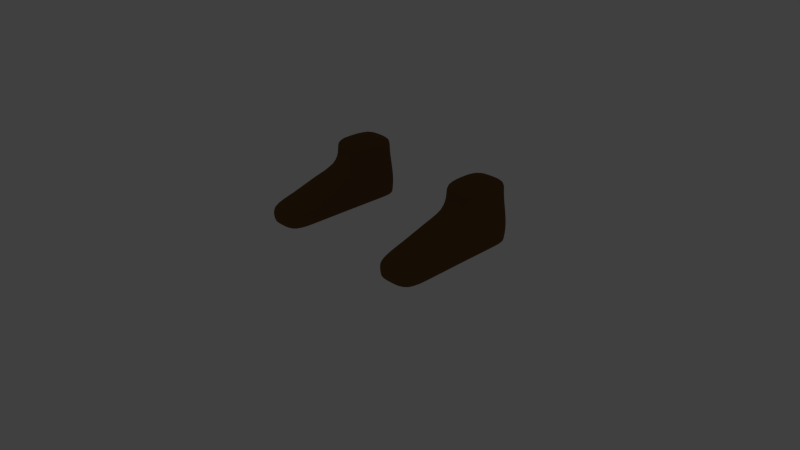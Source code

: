 # Source: male_low_poly_clothes.blend  (saved by Blender 2.72.0; exported with 4.5.12 LTS)
import bpy
from mathutils import Matrix  # noqa: F401  (used for matrix-valued properties, if any)

bpy.ops.wm.read_factory_settings(use_empty=True)
scene = bpy.context.scene
scene.name = 'Scene'

# ---- collections
col_collection_1 = bpy.data.collections.new('Collection 1'); scene.collection.children.link(col_collection_1)
col_collection_11 = bpy.data.collections.new('Collection 11'); scene.collection.children.link(col_collection_11)
col_collection_11.hide_render = True
col_collection_11.hide_viewport = True

# ---- materials (node trees are filled in below, after node groups)
mat_material_002 = bpy.data.materials.new('Material.002')
mat_material_002.alpha_threshold = 0.0
mat_material_002.use_transparent_shadow = False
mat_material_002.diffuse_color = (0.05513, 0.297, 1.0, 1.0)
mat_material_002.roughness = 0.5
mat_material_001 = bpy.data.materials.new('Material.001')
mat_material_001.alpha_threshold = 0.0
mat_material_001.use_transparent_shadow = False
mat_material_001.diffuse_color = (0.02803, 0.02699, 0.0291, 1.0)
mat_material_001.roughness = 0.5
mat_material_003 = bpy.data.materials.new('Material.003')
mat_material_003.alpha_threshold = 0.0
mat_material_003.use_transparent_shadow = False
mat_material_003.diffuse_color = (0.686, 0.6397, 0.3435, 1.0)
mat_material_003.roughness = 0.5
mat_material = bpy.data.materials.new('Material')
mat_material.alpha_threshold = 0.0
mat_material.use_transparent_shadow = False
mat_material.diffuse_color = (0.1626, 0.08756, 0.03232, 1.0)
mat_material.roughness = 0.5

# ---- material node trees

# ---- world
world_world = bpy.data.worlds.new('World'); scene.world = world_world
world_world.color = (0.05088, 0.05088, 0.05088)
world_world.use_sun_shadow = False
world_world.sun_shadow_jitter_overblur = 0.0
world_world.cycles.sampling_method = 'MANUAL'
world_world.cycles.sample_map_resolution = 256

# ---- cameras
cam_camera = bpy.data.cameras.new('Camera')
cam_camera.clip_end = 100.0
cam_camera.lens = 35.0
cam_camera.sensor_width = 32.0
cam_camera.sensor_height = 18.0
cam_camera.ortho_scale = 7.314
cam_camera.dof.focus_distance = 0.0
cam_camera.dof.aperture_fstop = 128.0

# ---- lights
light_lamp = bpy.data.lights.new('Lamp', 'POINT')
light_lamp.transmission_factor = 0.0
light_lamp.cutoff_distance = 30.0
light_lamp.energy = 100.0
light_lamp.shadow_buffer_clip_start = 1.001
light_lamp.shadow_soft_size = 0.1
light_lamp.shadow_maximum_resolution = 0.006
light_lamp.use_absolute_resolution = True
light_lamp.cycles.use_multiple_importance_sampling = False

# ---- meshes
me_cube_003 = bpy.data.meshes.new('Cube.003')
me_cube_003.from_pydata([(0.0, -0.8615, 1.654), (1.153, 0.6754, -1.807), (1.185, -0.2504, -1.869), (0.0, 1.204, -2.034), (0.0, -0.7134, -1.989), (0.7961, -0.5188, -1.898), (0.6793, 1.004, -1.924), (0.1322, 1.17, -2.159), (0.4219, -0.6172, -2.081), (0.3782, -0.5832, -0.8525), (0.0, -0.6365, -0.8525), (0.3027, 0.8682, -0.8399), (0.7087, 0.7532, -0.8503), (1.023, 0.4922, -0.8355), (0.6774, -0.5015, -0.8525), (0.0, 0.8739, -0.8472), (0.9989, -0.2741, -0.8525), (1.377, 0.1889, -1.812), (1.124, 0.111, -0.8525), (0.7834, 1.021, -2.943), (1.204, 0.7238, -2.884), (1.399, 0.2293, -2.893), (1.233, -0.2275, -2.956), (0.9173, -0.4235, -3.014), (0.3735, -0.202, -3.079), (0.1435, 0.2798, -3.096), (0.3407, 0.8089, -3.073), (0.8929, 1.139, -4.24), (1.269, 0.8623, -4.221), (1.451, 0.3787, -4.223), (1.29, -0.02561, -4.271), (1.011, -0.1784, -4.313), (0.5285, 0.008984, -4.318), (0.3939, 0.4044, -4.303), (0.5487, 0.8751, -4.273), (0.9615, 1.138, -4.823), (1.309, 0.9517, -4.805), (1.401, 0.549, -4.818), (1.246, 0.1264, -4.881), (1.016, -0.05714, -4.941), (0.5815, 0.1837, -4.903), (0.4564, 0.541, -4.889), (0.6061, 0.9371, -4.862), (0.9671, 1.226, -6.029), (1.317, 1.118, -6.044), (1.433, 0.7605, -6.055), (1.227, 0.3463, -6.078), (1.0, 0.2005, -6.107), (0.6361, 0.3886, -6.112), (0.5475, 0.747, -6.095), (0.6659, 1.086, -6.065), (1.02, 1.165, -7.801), (1.249, 1.096, -7.81), (1.341, 0.828, -7.79), (1.238, 0.5588, -7.773), (1.05, 0.4489, -7.766), (0.7468, 0.5746, -7.786), (0.6906, 0.8285, -7.801), (0.7823, 1.096, -7.818), (0.7051, 1.065, -6.65), (0.9956, 1.185, -6.63), (0.5725, 0.7656, -6.668), (0.6753, 0.4474, -6.666), (1.022, 0.2878, -6.654), (1.238, 0.4343, -6.644), (1.395, 0.8132, -6.636), (1.282, 1.119, -6.633), (0.0185, 0.4065, -2.432), (0.0, 0.4395, -2.392), (0.2356, -0.3274, -2.383), (0.0, -0.3731, -2.381), (0.7868, 0.2495, -6.113), (0.7668, 0.02114, -4.923), (0.7307, -0.1309, -4.32), (0.6092, -0.3753, -3.057), (0.8243, 0.3263, -6.66), (0.8776, 0.4744, -7.775), (0.5004, 0.7843, -3.628), (0.8728, 1.057, -3.567), (0.3176, 0.2962, -3.676), (0.4734, -0.1448, -3.704), (0.9774, -0.3504, -3.669), (1.277, -0.1825, -3.617), (1.436, 0.2647, -3.557), (1.256, 0.7596, -3.539), (0.6872, -0.2994, -3.697), (0.6341, 1.001, -5.468), (0.9817, 1.158, -5.426), (0.4936, 0.6415, -5.501), (0.6006, 0.2797, -5.519), (1.007, 0.1004, -5.511), (1.234, 0.2438, -5.479), (1.413, 0.6371, -5.446), (1.329, 1.021, -5.429), (0.7702, 0.1444, -5.518), (1.036, 1.156, -7.427), (0.7727, 1.069, -7.43), (0.6533, 0.7998, -7.424), (0.7313, 0.5295, -7.414), (1.04, 0.4009, -7.399), (1.243, 0.5135, -7.397), (1.375, 0.8016, -7.402), (1.287, 1.078, -7.416), (0.862, 0.4334, -7.408), (1.298, 0.3337, -1.803), (1.224, 0.5004, -1.801), (1.091, 0.239, -0.8498), (1.057, 0.365, -0.8408), (1.334, 0.3911, -2.889), (1.269, 0.5566, -2.886), (1.329, 0.6992, -4.222), (1.39, 0.5358, -4.222), (1.347, 0.8209, -4.809), (1.376, 0.6856, -4.813), (1.375, 1.009, -6.051), (1.413, 0.8892, -6.055), (1.282, 1.009, -7.803), (1.312, 0.9189, -7.796), (1.369, 0.9235, -6.637), (1.33, 1.026, -6.636), (1.377, 0.4252, -3.549), (1.317, 0.5909, -3.544), (1.396, 0.7709, -5.44), (1.368, 0.8998, -5.435), (1.351, 0.8953, -7.407), (1.321, 0.9878, -7.412), (1.3, -0.02707, -1.841), (1.061, -0.0816, -0.8525), (1.317, -0.001359, -2.924), (1.371, 0.1737, -4.246), (1.319, 0.3325, -4.849), (1.328, 0.551, -6.066), (1.291, 0.6934, -7.781), (1.323, 0.6254, -6.641), (1.357, 0.0411, -3.587), (1.322, 0.4351, -5.462), (1.313, 0.6574, -7.399), (1.346, 0.08248, -1.827), (1.093, 0.0147, -0.8525), (1.358, 0.1136, -2.908), (1.362, 0.7214, -6.639), (1.396, 0.1529, -3.572), (1.369, 0.5362, -5.454), (1.345, 0.73, -7.401), (1.411, 0.2756, -4.235), (1.36, 0.4411, -4.834), (1.383, 0.658, -6.061), (1.317, 0.7609, -7.786), (1.046, 0.996, -7.948), (1.154, 0.9468, -7.942), (1.197, 0.8195, -7.933), (1.154, 0.6941, -7.926), (1.067, 0.6426, -7.922), (0.9224, 0.7009, -7.932), (0.8891, 0.824, -7.94), (0.9363, 0.9499, -7.947), (0.9847, 0.654, -7.927), (1.169, 0.9046, -7.939), (1.183, 0.8622, -7.936), (1.175, 0.7569, -7.93), (1.186, 0.7882, -7.932), (1.029, 1.17, -7.584), (0.8711, 0.4539, -7.554), (0.7809, 1.078, -7.585), (0.6737, 0.8106, -7.575), (0.7415, 0.5497, -7.563), (1.046, 0.4258, -7.545), (1.242, 0.5347, -7.547), (1.361, 0.8104, -7.557), (1.27, 1.081, -7.573), (1.305, 0.9928, -7.568), (1.335, 0.9021, -7.563), (1.305, 0.672, -7.552), (1.334, 0.7414, -7.554), (0.0, -0.7228, -1.414), (0.6997, 0.9421, -1.397), (1.124, 0.6395, -1.325), (0.3756, -0.6512, -1.461), (0.2074, 1.123, -1.479), (0.737, -0.5636, -1.375), (0.0, 1.168, -1.47), (1.126, -0.296, -1.361), (1.289, 0.1509, -1.333), (1.181, 0.4723, -1.324), (1.235, 0.3041, -1.328), (1.212, -0.07171, -1.347), (1.252, 0.03984, -1.34), (0.3388, -0.6989, -0.9601), (0.2352, 1.035, -0.9482), (0.6958, -0.6034, -0.945), (0.0, 1.049, -0.9544), (1.08, -0.3333, -0.9426), (0.0, -0.7638, -0.9518), (0.72, 0.8921, -0.9467), (1.103, 0.5829, -0.9196), (1.231, 0.123, -0.9376), (1.146, 0.4287, -0.9247), (1.189, 0.2756, -0.934), (1.156, -0.105, -0.9402), (1.194, 0.009069, -0.9389), (0.07449, 0.33, -2.773), (1.178, 0.7013, -2.39), (0.7275, 1.02, -2.476), (0.2323, 0.9708, -2.656), (1.386, 0.2096, -2.396), (1.21, -0.2414, -2.458), (0.8632, -0.4688, -2.505), (0.3086, -0.2575, -2.738), (0.5272, -0.4786, -2.604), (1.315, 0.3649, -2.391), (1.246, 0.5308, -2.389), (1.306, -0.01603, -2.427), (1.349, 0.09715, -2.412)], [], [(175, 176, 1, 6), (178, 175, 6, 7), (177, 174, 4, 8), (179, 177, 8, 5), (180, 178, 7, 3), (181, 179, 5, 2), (185, 181, 2, 126), (184, 182, 17, 104), (69, 8, 4, 70), (21, 83, 120, 108), (22, 82, 134, 128), (23, 81, 82, 22), (24, 80, 85, 74), (25, 79, 80, 24), (26, 77, 79, 25), (202, 203, 7, 6), (74, 85, 81, 23), (19, 78, 77, 26), (77, 78, 27, 34), (34, 27, 35, 42), (79, 77, 34, 33), (80, 79, 33, 32), (85, 80, 32, 73), (82, 81, 31, 30), (134, 82, 30, 129), (120, 83, 29, 111), (78, 84, 28, 27), (86, 87, 43, 50), (33, 34, 42, 41), (32, 33, 41, 40), (73, 32, 40, 72), (30, 31, 39, 38), (129, 30, 38, 130), (111, 29, 37, 113), (27, 28, 36, 35), (163, 161, 51, 58), (88, 86, 50, 49), (89, 88, 49, 48), (94, 89, 48, 71), (91, 90, 47, 46), (135, 91, 46, 131), (122, 92, 45, 115), (87, 93, 44, 43), (164, 163, 58, 57), (165, 164, 57, 56), (162, 165, 56, 76), (167, 166, 55, 54), (172, 167, 54, 132), (171, 168, 53, 117), (161, 169, 52, 51), (50, 43, 60, 59), (49, 50, 59, 61), (48, 49, 61, 62), (71, 48, 62, 75), (46, 47, 63, 64), (131, 46, 64, 133), (115, 45, 65, 118), (43, 44, 66, 60), (7, 67, 68, 3), (67, 69, 70, 68), (200, 207, 69, 67), (203, 200, 67, 7), (210, 201, 1, 105), (212, 204, 17, 137), (206, 205, 2, 5), (31, 73, 72, 39), (201, 202, 6, 1), (81, 85, 73, 31), (109, 121, 84, 20), (90, 94, 71, 47), (166, 162, 76, 55), (47, 71, 75, 63), (208, 206, 5, 8), (207, 208, 8, 69), (42, 35, 87, 86), (41, 42, 86, 88), (40, 41, 88, 89), (72, 40, 89, 94), (38, 39, 90, 91), (130, 38, 91, 135), (113, 37, 92, 122), (35, 36, 93, 87), (39, 72, 94, 90), (59, 60, 95, 96), (61, 59, 96, 97), (62, 61, 97, 98), (75, 62, 98, 103), (64, 63, 99, 100), (133, 64, 100, 136), (118, 65, 101, 124), (60, 66, 102, 95), (63, 75, 103, 99), (176, 183, 105, 1), (183, 184, 104, 105), (108, 120, 121, 109), (128, 134, 141, 139), (84, 121, 110, 28), (121, 120, 111, 110), (28, 110, 112, 36), (110, 111, 113, 112), (93, 123, 114, 44), (123, 122, 115, 114), (169, 170, 116, 52), (170, 171, 117, 116), (44, 114, 119, 66), (114, 115, 118, 119), (204, 209, 104, 17), (209, 210, 105, 104), (36, 112, 123, 93), (112, 113, 122, 123), (66, 119, 125, 102), (119, 118, 124, 125), (186, 185, 126, 137), (139, 141, 83, 21), (141, 134, 129, 144), (144, 129, 130, 145), (142, 135, 131, 146), (173, 172, 132, 147), (146, 131, 133, 140), (205, 211, 126, 2), (145, 130, 135, 142), (140, 133, 136, 143), (211, 212, 137, 126), (182, 186, 137, 17), (83, 141, 144, 29), (29, 144, 145, 37), (92, 142, 146, 45), (168, 173, 147, 53), (45, 146, 140, 65), (37, 145, 142, 92), (65, 140, 143, 101), (20, 84, 78, 19), (53, 147, 160, 150), (147, 132, 159, 160), (116, 117, 158, 157), (52, 116, 157, 149), (55, 76, 156, 152), (58, 51, 148, 155), (57, 58, 155, 154), (56, 57, 154, 153), (76, 56, 153, 156), (54, 55, 152, 151), (132, 54, 151, 159), (117, 53, 150, 158), (51, 52, 149, 148), (148, 149, 157, 158, 150, 160, 159, 151, 152, 156, 153, 154, 155), (96, 95, 161, 163), (97, 96, 163, 164), (98, 97, 164, 165), (103, 98, 165, 162), (100, 99, 166, 167), (136, 100, 167, 172), (124, 101, 168, 171), (95, 102, 169, 161), (99, 103, 162, 166), (102, 125, 170, 169), (125, 124, 171, 170), (143, 136, 172, 173), (101, 143, 173, 168), (193, 194, 176, 175), (188, 193, 175, 178), (187, 192, 174, 177), (189, 187, 177, 179), (190, 188, 178, 180), (191, 189, 179, 181), (198, 191, 181, 185), (197, 195, 182, 184), (194, 196, 183, 176), (196, 197, 184, 183), (199, 198, 185, 186), (195, 199, 186, 182), (12, 13, 194, 193), (11, 12, 193, 188), (9, 10, 192, 187), (14, 9, 187, 189), (15, 11, 188, 190), (16, 14, 189, 191), (127, 16, 191, 198), (106, 18, 195, 197), (13, 107, 196, 194), (107, 106, 197, 196), (138, 127, 198, 199), (18, 138, 199, 195), (19, 26, 203, 202), (25, 24, 207, 200), (26, 25, 200, 203), (109, 20, 201, 210), (139, 21, 204, 212), (23, 22, 205, 206), (20, 19, 202, 201), (74, 23, 206, 208), (24, 74, 208, 207), (21, 108, 209, 204), (108, 109, 210, 209), (22, 128, 211, 205), (128, 139, 212, 211)])
me_cube_003.materials.append(mat_material_002)
me_cube_003.use_remesh_preserve_volume = False
me_cube_003.use_remesh_preserve_attributes = False
me_cube_003.use_mirror_vertex_groups = False
me_cube_003.update()
me_cube_002 = bpy.data.meshes.new('Cube.002')
me_cube_002.from_pydata([(1.057, 0.4798, 0.2788), (1.109, -0.3063, 0.287), (0.0, 0.9626, 0.2056), (0.0, -0.8801, 0.301), (1.366, 0.753, 1.648), (1.413, -0.282, 1.6), (0.0, 1.31, 1.485), (0.0, -0.9077, 1.689), (1.728, 0.756, 2.761), (1.152, 0.7756, 2.967), (1.206, 0.04193, 2.993), (0.0, 0.9954, 3.284), (0.0, -0.03057, 3.138), (0.6166, 0.8458, 0.2369), (0.6288, -0.7025, 0.2882), (0.7473, 1.102, 1.54), (0.7512, -0.6558, 1.64), (0.5037, 0.7865, 3.257), (0.5733, 0.09567, 3.234), (2.128, 0.6228, 1.414), (2.478, -0.07016, 2.325), (2.412, 0.6686, 2.282), (2.135, -0.09795, 1.4), (0.0, -0.8392, 2.016), (1.46, 0.9247, 1.985), (0.0, 1.41, 1.829), (0.8504, -0.6273, 1.979), (0.8592, 1.197, 1.878), (1.467, 0.8933, 2.294), (2.219, 0.7925, 1.724), (2.281, -0.2236, 1.825), (0.2951, -0.8079, 0.2928), (0.3563, -0.7818, 1.665), (0.2795, -0.02945, 3.158), (0.2881, 0.982, 0.2203), (0.3558, 1.202, 1.514), (0.223, 0.9464, 3.268), (0.4108, 1.303, 1.854), (0.4051, -0.7343, 1.998), (1.243, 0.1267, 0.2158), (1.547, 0.276, 1.463), (1.237, 0.3938, 3.042), (0.7198, 0.4495, 3.306), (2.572, 0.2645, 2.461), (2.085, 0.2582, 1.263), (0.0, -0.8778, 0.9769), (1.298, -0.2518, 0.9687), (1.252, 0.6094, 0.9621), (0.0, 1.107, 0.8375), (0.6866, -0.6754, 0.9486), (0.6678, 0.975, 0.8687), (0.319, 1.049, 0.8589), (0.324, -0.7845, 0.962), (1.367, 0.2104, 0.8922), (1.005, 0.5191, -0.4716), (1.065, -0.2827, -0.4609), (0.0, 0.9294, -0.4999), (0.0, -0.9003, -0.5193), (0.6237, 0.8425, -0.4954), (0.6161, -0.646, -0.4813), (0.2865, -0.7847, -0.4869), (0.2835, 0.9563, -0.5031), (1.174, 0.1537, -0.4746), (0.0, 1.427, 2.197), (0.8443, 1.235, 2.257), (2.334, 0.7438, 2.036), (0.3989, 1.337, 2.2), (0.0, -0.2638, 2.802), (1.52, -0.06342, 2.855), (1.431, 0.7767, 2.838), (0.0, 1.328, 2.855), (0.6927, -0.1194, 2.841), (0.6658, 1.04, 2.83), (0.3234, 1.198, 2.838), (0.3035, -0.2283, 2.818), (1.514, 0.3063, 2.909), (0.27, -0.7577, -1.031), (0.2531, 1.095, -1.074), (0.6425, -0.6336, -1.028), (0.0, 1.11, -1.092), (1.128, -0.2982, -0.9996), (0.0, -0.8567, -1.032), (0.6825, 0.9582, -1.016), (1.11, 0.6184, -0.994), (1.289, 0.1791, -1.004), (1.753, 0.6677, 1.64), (2.128, -0.09211, 2.636), (2.02, 0.7312, 2.62), (1.775, -0.1466, 1.558), (1.826, 0.7938, 1.878), (1.873, -0.2591, 2.071), (2.121, 0.2654, 2.736), (1.832, 0.8238, 2.263), (1.717, 0.2732, 1.438), (1.483, -0.4188, 2.034), (0.8682, 0.6392, 0.2613), (1.178, 0.8678, 1.607), (1.293, 0.997, 1.95), (0.8549, 0.8211, -1.007), (1.002, 0.7779, 0.9386), (0.7897, 0.6965, -0.4858), (1.274, 1.022, 2.318), (0.7678, -0.4102, 2.413), (2.374, -0.1594, 2.083), (0.0, -0.5866, 2.413), (0.3507, -0.5162, 2.411), (1.443, -0.3278, 2.449), (1.988, -0.1942, 2.356), (1.118, -0.08721, -0.4664), (1.559, 0.007513, 1.45), (1.132, -0.1123, 0.2684), (1.386, -0.05283, 0.9253), (1.201, -0.08436, -1.001), (2.11, 0.06369, 1.336), (1.753, 0.04606, 1.496)], [], [(87, 91, 43, 21), (87, 8, 69, 75, 91), (92, 87, 21, 65), (81, 76, 60, 57), (95, 0, 54, 100), (14, 49, 52, 31), (49, 46, 5, 16), (44, 93, 85, 19), (53, 39, 0, 47), (51, 48, 6, 35), (71, 68, 10, 18), (110, 108, 62, 39), (68, 75, 41, 10), (73, 70, 11, 36), (2, 48, 51, 34), (52, 49, 16, 32), (47, 99, 96, 4), (74, 71, 18, 33), (69, 9, 41, 75), (69, 72, 17, 9), (112, 108, 55, 80), (94, 5, 88, 90), (91, 75, 68, 86), (83, 54, 62, 84), (4, 24, 89, 85), (24, 97, 101, 28), (4, 96, 97, 24), (7, 32, 38, 23), (15, 35, 37, 27), (82, 77, 61, 58), (1, 46, 49, 14), (50, 51, 35, 15), (16, 5, 94, 26), (72, 73, 36, 17), (34, 51, 50, 13), (45, 52, 32, 7), (107, 90, 30, 103), (67, 74, 33, 12), (85, 89, 29, 19), (90, 88, 22, 30), (53, 47, 4, 40), (83, 98, 100, 54), (37, 25, 63, 66), (41, 9, 17, 42), (34, 13, 58, 61), (1, 14, 59, 55), (14, 31, 60, 59), (2, 34, 61, 56), (89, 92, 65, 29), (10, 41, 42, 18), (91, 86, 20, 43), (27, 37, 66, 64), (0, 39, 62, 54), (31, 52, 45, 3), (111, 110, 39, 53), (105, 102, 71, 74), (31, 3, 57, 60), (95, 99, 47, 0), (63, 70, 73, 66), (66, 73, 72, 64), (106, 94, 90, 107), (4, 85, 93, 40), (60, 76, 78, 59), (59, 78, 80, 55), (61, 77, 79, 56), (113, 114, 93, 44), (28, 8, 87, 92), (111, 53, 40, 109), (24, 28, 92, 89), (104, 105, 74, 67), (101, 69, 8, 28), (35, 6, 25, 37), (102, 26, 94, 106), (114, 109, 40, 93), (98, 82, 58, 100), (97, 27, 64, 101), (64, 72, 69, 101), (99, 50, 15, 96), (96, 15, 27, 97), (13, 95, 100, 58), (13, 50, 99, 95), (32, 16, 26, 38), (86, 107, 103, 20), (38, 26, 102, 105), (68, 106, 107, 86), (23, 38, 105, 104), (71, 102, 106, 68), (1, 55, 108, 110), (84, 62, 108, 112), (46, 1, 110, 111), (22, 88, 114, 113), (46, 111, 109, 5), (88, 5, 109, 114)])
me_cube_002.materials.append(mat_material_001)
me_cube_002.use_remesh_preserve_volume = False
me_cube_002.use_remesh_preserve_attributes = False
me_cube_002.use_mirror_vertex_groups = False
me_cube_002.update()
me_cube_001 = bpy.data.meshes.new('Cube.001')
me_cube_001.from_pydata([(4.562, 0.09678, 0.9078), (4.602, 0.4857, 0.922), (5.209, 0.5325, 0.6814), (5.22, 0.01711, 0.7146), (4.694, 0.08677, 1.149), (4.67, 0.4908, 1.071), (5.292, 0.5457, 0.8377), (5.303, 0.02937, 0.8702), (4.696, 0.1583, 1.142), (4.573, 0.1753, 0.9104), (5.305, 0.1255, 0.8687), (5.22, 0.1121, 0.707), (4.698, 0.2233, 1.138), (5.22, 0.1622, 0.7004), (4.587, 0.23, 0.9092), (5.305, 0.1741, 0.8615), (4.697, 0.2754, 1.135), (5.219, 0.2599, 0.6933), (4.581, 0.2752, 0.9166), (5.304, 0.2733, 0.8543), (4.696, 0.3382, 1.125), (5.218, 0.3018, 0.6922), (4.591, 0.3241, 0.9201), (5.303, 0.3158, 0.8536), (4.695, 0.3932, 1.118), (5.216, 0.3941, 0.6856), (4.593, 0.3843, 0.9155), (5.301, 0.408, 0.8469), (4.692, 0.4508, 1.111), (5.212, 0.441, 0.6861), (4.574, 0.4494, 0.8905), (5.297, 0.4546, 0.8482), (4.941, 0.5644, 0.9631), (4.859, 0.5542, 0.8012), (5.219, -0.1671, 0.646), (4.852, 0.01883, 0.8243), (4.861, 0.1353, 0.8312), (4.953, 0.1411, 1.015), (4.864, 0.2045, 0.8263), (4.957, 0.2138, 1.011), (4.863, 0.2665, 0.8205), (4.957, 0.2782, 1.006), (4.862, 0.3221, 0.815), (4.956, 0.3338, 1.0), (4.861, 0.383, 0.8091), (4.954, 0.3946, 0.9942), (4.858, 0.4608, 0.8004), (4.951, 0.4718, 0.9855), (5.401, 0.5739, 0.3253), (5.51, 0.02305, 0.2334), (5.491, 0.5838, 0.3345), (5.595, 0.0307, 0.2396), (5.597, 0.09863, 0.2385), (5.511, 0.09098, 0.2322), (5.506, 0.1642, 0.197), (5.589, 0.1691, 0.2022), (5.51, 0.2308, 0.1957), (5.593, 0.2357, 0.2009), (5.506, 0.3381, 0.2381), (5.588, 0.354, 0.2443), (5.502, 0.401, 0.2378), (5.584, 0.4169, 0.244), (5.401, 0.5036, 0.3264), (5.49, 0.5134, 0.3356), (4.583, 0.04012, 0.935), (4.638, -0.001419, 1.063), (5.127, -0.2407, 0.6527), (5.077, -0.2011, 0.5719), (4.66, -0.06434, 0.8199), (4.723, -0.12, 0.972), (4.931, 0.004773, 0.9873), (5.143, -0.1297, 0.5617), (5.537, 0.1111, 0.4815), (5.42, 0.1155, 0.7116), (5.421, 0.02673, 0.7167), (5.536, 0.02504, 0.4846), (5.332, 0.01442, 0.5998), (5.441, 0.01448, 0.4244), (5.442, 0.1005, 0.4214), (5.332, 0.1032, 0.5947), (5.445, 0.1579, 0.3814), (5.337, 0.1608, 0.5646), (5.338, 0.2505, 0.5595), (5.448, 0.2443, 0.3783), (5.54, 0.1662, 0.4361), (5.427, 0.1719, 0.676), (5.543, 0.2526, 0.4329), (5.427, 0.2617, 0.6709), (5.438, 0.4009, 0.4088), (5.33, 0.3946, 0.5719), (5.419, 0.4101, 0.6857), (5.532, 0.4183, 0.466), (5.442, 0.3193, 0.411), (5.333, 0.3099, 0.5763), (5.536, 0.3367, 0.4682), (5.422, 0.3254, 0.6901), (5.358, 0.559, 0.496), (5.292, 0.5444, 0.6066), (5.38, 0.5574, 0.7282), (5.452, 0.5711, 0.5688), (5.452, 0.4853, 0.5722), (5.381, 0.4695, 0.7333), (5.293, 0.4566, 0.6117), (5.359, 0.4731, 0.4994), (5.136, 0.5621, 0.8991), (5.05, 0.02044, 0.7773), (5.049, 0.1207, 0.7601), (5.05, 0.1856, 0.7555), (5.049, 0.2645, 0.7491), (5.048, 0.3168, 0.7445), (5.046, 0.3924, 0.7382), (5.045, 0.4498, 0.7332), (5.05, 0.5306, 0.7381), (5.143, 0.1303, 0.9477), (5.145, 0.1917, 0.9438), (5.144, 0.2764, 0.9372), (5.143, 0.3305, 0.9326), (5.141, 0.4062, 0.9263), (5.141, 0.468, 0.9204), (5.131, 0.0271, 0.9404), (4.928, -0.1925, 0.7942), (5.08, -0.09608, 0.7941), (5.008, -0.07294, 0.6729), (4.862, -0.1429, 0.6767), (1.269, 0.6399, 2.86), (4.621, 0.4845, 0.9801), (5.262, 0.5533, 0.763), (5.272, 0.008011, 0.8035), (1.763, 0.4304, 2.776), (5.27, 0.1264, 0.7947), (1.75, 0.5444, 2.752), (5.269, 0.1572, 0.7924), (3.557, 0.4583, 1.68), (5.267, 0.2769, 0.7835), (3.574, 0.3748, 1.742), (5.267, 0.2965, 0.7821), (2.485, 0.5202, 2.313), (5.265, 0.4096, 0.7736), (2.516, 0.4118, 2.367), (5.264, 0.4362, 0.7717), (4.917, 0.5691, 0.8693), (5.454, 0.5992, 0.2858), (5.563, 0.01225, 0.1912), (5.566, 0.1087, 0.1904), (5.556, 0.1523, 0.1567), (5.562, 0.2455, 0.1555), (5.559, 0.3352, 0.2001), (5.552, 0.4234, 0.2005), (5.453, 0.4975, 0.2864), (4.616, 0.02064, 0.9986), (4.647, -0.09508, 0.9078), (5.219, -0.1498, 0.5743), (5.117, -0.2476, 0.592), (4.909, 0.007239, 0.9145), (5.374, 0.005762, 0.6676), (5.495, 0.003618, 0.4636), (5.374, 0.1242, 0.6608), (5.496, 0.122, 0.4593), (5.381, 0.1515, 0.6269), (5.5, 0.1455, 0.4151), (5.382, 0.2711, 0.6201), (5.504, 0.265, 0.4108), (5.372, 0.4162, 0.6346), (5.491, 0.425, 0.4436), (5.376, 0.3033, 0.6405), (5.498, 0.3122, 0.4465), (5.336, 0.5653, 0.6699), (5.408, 0.5789, 0.5498), (5.337, 0.4482, 0.6767), (5.409, 0.4618, 0.5546), (5.094, 0.5696, 0.8159), (5.089, 0.009266, 0.8597), (4.869, -0.1818, 0.7318), (5.068, -0.0708, 0.7293), (0.993, 0.412, 0.216), (1.088, -0.2901, 0.2258), (0.0, 0.7335, 0.1566), (0.0, -0.7234, 0.2555), (1.518, 0.6059, 1.861), (1.497, -0.1059, 1.752), (0.0, 1.27, 1.458), (0.0, -0.8615, 1.654), (1.736, 0.6777, 2.716), (1.825, -0.0365, 2.717), (0.0, 1.398, 2.229), (0.0, -0.571, 2.277), (1.239, 0.7527, 2.849), (1.275, 0.0467, 2.867), (0.0, 0.971, 3.195), (0.0, 0.02337, 3.059), (0.6257, 0.6857, 0.1883), (0.6366, -0.6403, 0.2354), (0.7603, 1.065, 1.514), (0.7611, -0.6209, 1.607), (0.9264, 1.153, 2.226), (0.9148, -0.4127, 2.272), (0.4739, 0.7974, 3.166), (0.5509, 0.1454, 3.127), (0.0, -0.8224, 1.813), (2.769, 0.5151, 1.31), (2.981, 0.5691, 1.901), (3.033, 0.0005811, 1.9), (2.764, -0.00664, 1.274), (2.176, 0.5905, 1.508), (2.476, -0.04577, 2.246), (2.435, 0.614, 2.252), (2.166, -0.1047, 1.422), (3.53, 0.5486, 1.624), (3.273, -0.03119, 1.062), (3.258, 0.5598, 1.042), (3.544, -2.779e-05, 1.65), (0.0, -0.7842, 1.968), (1.595, -0.1401, 2.209), (1.606, 0.6861, 2.216), (0.0, 1.37, 1.789), (0.8579, -0.5817, 1.932), (0.8661, 1.164, 1.837), (1.681, 0.6756, 2.55), (2.871, 0.6213, 1.539), (2.886, -0.08193, 1.56), (2.297, 0.7167, 1.794), (2.303, -0.1956, 1.79), (3.374, 0.6488, 1.308), (3.386, -0.1206, 1.349), (0.3183, -0.6818, 0.2455), (0.3805, -0.7412, 1.631), (0.4574, -0.4919, 2.275), (0.2372, 0.02456, 3.087), (0.3129, 0.7441, 0.1725), (0.3802, 1.168, 1.486), (0.4632, 1.275, 2.227), (0.2479, 0.8879, 3.173), (0.4331, 1.267, 1.813), (0.4289, -0.6829, 1.95), (1.107, 0.5931, -1.924), (1.137, -0.2595, -2.001), (0.0, 0.924, -2.07), (0.0, -0.6159, -1.971), (0.7852, -0.5149, -2.04), (0.7103, 0.8356, -1.971), (0.2558, 0.852, -2.107), (0.4192, -0.5526, -2.079), (0.3377, -0.6093, -1.481), (0.0, -0.6709, -1.443), (0.2887, 1.11, -1.551), (0.72, 0.9345, -1.455), (1.087, 0.6412, -1.413), (0.6837, -0.5149, -1.489), (0.0, 1.175, -1.585), (1.056, -0.2519, -1.452), (1.1, 0.1093, 0.1937), (1.516, 0.2403, 1.749), (1.777, 0.3114, 2.779), (1.274, 0.4044, 2.884), (0.6367, 0.5107, 3.195), (3.05, 0.3608, 1.953), (3.057, 0.2758, 1.964), (2.743, 0.238, 1.25), (2.559, 0.2891, 2.384), (2.133, 0.2338, 1.343), (3.569, 0.2967, 1.754), (3.265, 0.2371, 0.997), (3.023, 0.4698, 1.93), (1.292, 0.1724, -1.944), (1.2, 0.1934, -1.42), (0.7995, 0.8497, -2.698), (1.184, 0.6332, -2.662), (1.366, 0.2082, -2.68), (1.206, -0.2235, -2.744), (0.8995, -0.4194, -2.801), (0.3851, -0.2003, -2.865), (0.2096, 0.2352, -2.878), (0.4081, 0.6685, -2.785), (0.9194, 0.9581, -4.198), (1.261, 0.7459, -4.196), (1.421, 0.3652, -4.221), (1.272, 0.003793, -4.269), (1.015, -0.1372, -4.308), (0.5758, 0.03567, -4.31), (0.4693, 0.3864, -4.284), (0.6021, 0.7573, -4.241), (0.9503, 0.8985, -4.798), (1.212, 0.7734, -4.799), (1.317, 0.4954, -4.82), (1.219, 0.1839, -4.875), (1.025, 0.03442, -4.926), (0.6652, 0.2287, -4.891), (0.5764, 0.5069, -4.87), (0.6874, 0.7815, -4.835), (0.9428, 1.172, -6.022), (1.208, 1.051, -6.024), (1.326, 0.7504, -6.035), (1.213, 0.4587, -6.063), (1.01, 0.3484, -6.089), (0.6646, 0.4738, -6.101), (0.5791, 0.7634, -6.09), (0.6871, 1.06, -6.061), (1.024, 1.066, -7.813), (1.191, 0.9958, -7.804), (1.258, 0.8153, -7.79), (1.193, 0.6386, -7.778), (1.061, 0.5662, -7.773), (0.8368, 0.6471, -7.788), (0.7844, 0.8206, -7.801), (0.856, 0.9995, -7.811), (0.7131, 1.029, -6.628), (0.9634, 1.105, -6.602), (0.5956, 0.7795, -6.646), (0.6923, 0.5264, -6.646), (1.02, 0.4167, -6.63), (1.198, 0.5139, -6.616), (1.288, 0.7693, -6.602), (1.196, 1.022, -6.599), (0.1254, 0.3275, -2.282), (0.0, 0.361, -2.232), (0.2498, -0.257, -2.214), (0.0, -0.2772, -2.167), (0.808, 0.3758, -6.098), (0.8129, 0.09796, -4.911), (0.7559, -0.09337, -4.315), (0.6017, -0.3697, -2.843), (0.8345, 0.4416, -6.639), (0.9331, 0.5816, -7.78), (0.5343, 0.7336, -3.618), (0.8859, 0.9757, -3.554), (0.3869, 0.2937, -3.673), (0.5076, -0.124, -3.699), (0.9798, -0.3188, -3.666), (1.264, -0.1597, -3.616), (1.414, 0.2641, -3.56), (1.246, 0.7144, -3.535), (0.7048, -0.2705, -3.692), (0.6885, 0.9321, -5.463), (0.9471, 1.041, -5.422), (0.5793, 0.6439, -5.495), (0.6662, 0.3591, -5.511), (1.018, 0.2328, -5.503), (1.207, 0.3442, -5.476), (1.297, 0.6295, -5.446), (1.202, 0.921, -5.427), (0.8115, 0.2603, -5.51), (1.005, 1.061, -7.42), (0.8133, 1.004, -7.425), (0.7318, 0.8043, -7.422), (0.796, 0.6042, -7.414), (1.045, 0.5169, -7.399), (1.196, 0.5957, -7.399), (1.272, 0.7979, -7.402), (1.195, 0.9992, -7.411), (0.9021, 0.5374, -7.407), (0.0, -0.7776, 0.8606), (1.238, -0.2283, 0.8789), (1.203, 0.4827, 0.8918), (0.0, 0.9665, 0.733), (0.6886, -0.6348, 0.8328), (0.682, 0.8341, 0.7767), (0.341, 0.9131, 0.7548), (0.3443, -0.7062, 0.8467), (1.243, 0.1451, 0.8752), (0.9573, 0.4889, -0.4264), (1.027, -0.2659, -0.4182), (0.0, 0.8208, -0.4582), (0.0, -0.6985, -0.3878), (0.6269, 0.7517, -0.4523), (0.6309, -0.584, -0.4368), (0.3132, -0.6531, -0.423), (0.303, 0.8268, -0.4612), (1.087, 0.1481, -0.4343), (4.09, 0.5035, 1.383), (3.885, 0.02377, 0.9619), (3.89, 0.4772, 0.9504), (4.081, 0.06317, 1.375), (3.997, 0.5543, 1.131), (4.01, -0.02737, 1.171), (4.119, 0.2868, 1.447), (3.868, 0.2407, 0.9092), (1.272, 0.5254, 2.877), (0.604, 0.7148, 3.185), (0.6295, 0.6229, 3.177), (4.114, 0.3629, 1.434), (4.107, 0.4354, 1.417), (1.792, 0.1924, 2.779), (1.811, 0.07766, 2.75), (1.271, 0.2802, 2.892), (1.275, 0.1592, 2.885), (0.6449, 0.3765, 3.164), (0.6256, 0.2526, 3.151), (3.033, 0.08289, 1.95), (3.039, 0.1921, 1.973), (2.51, 0.05547, 2.326), (2.537, 0.1632, 2.371), (3.568, 0.08388, 1.74), (3.567, 0.1886, 1.75), (4.1, 0.1326, 1.428), (4.119, 0.2081, 1.451), (0.0, 1.386, 2.05), (0.902, 1.157, 2.068), (2.967, 0.6206, 1.721), (2.4, 0.6778, 2.083), (3.486, 0.6433, 1.529), (0.451, 1.272, 2.059), (4.058, 0.5591, 1.29), (2.829, 0.5541, 1.432), (2.231, 0.6801, 1.627), (3.336, 0.6069, 1.183), (1.565, 0.6486, 2.05), (0.0, 1.332, 1.664), (0.8262, 1.126, 1.715), (0.4131, 1.229, 1.69), (3.941, 0.5248, 1.039), (1.23, 0.3127, -1.937), (1.169, 0.4529, -1.931), (1.162, 0.3427, -1.418), (1.125, 0.492, -1.415), (1.029, 0.3111, 0.2086), (1.064, 0.2102, 0.2011), (1.511, 0.4841, 1.829), (1.504, 0.3623, 1.797), (2.761, 0.4227, 1.291), (2.752, 0.3304, 1.272), (2.146, 0.5068, 1.407), (2.127, 0.3768, 1.355), (3.26, 0.4488, 1.007), (3.266, 0.3493, 0.9992), (1.305, 0.3499, -2.674), (1.244, 0.4915, -2.668), (1.315, 0.619, -4.204), (1.368, 0.4921, -4.213), (1.247, 0.6807, -4.806), (1.282, 0.5881, -4.813), (1.247, 0.9509, -6.028), (1.287, 0.8506, -6.031), (1.214, 0.9356, -7.799), (1.236, 0.8755, -7.795), (1.257, 0.8537, -6.601), (1.227, 0.938, -6.6), (1.358, 0.4142, -3.552), (1.302, 0.5643, -3.543), (1.265, 0.7267, -5.44), (1.234, 0.8238, -5.434), (1.247, 0.865, -7.405), (1.221, 0.9321, -7.408), (1.216, 0.3702, 0.8863), (1.229, 0.2577, 0.8808), (1.044, 0.2617, -0.4317), (1.0, 0.3753, -0.4291), (3.882, 0.4003, 0.9298), (3.876, 0.3233, 0.9205), (1.094, -0.09039, 0.2097), (1.517, 0.06635, 1.746), (2.742, 0.1077, 1.237), (2.122, 0.03195, 1.368), (3.278, 0.08083, 1.041), (1.214, -0.04354, -1.972), (1.128, -0.02926, -1.436), (1.286, -0.007669, -2.712), (1.347, 0.1845, -4.245), (1.268, 0.3397, -4.847), (1.27, 0.6045, -6.049), (1.226, 0.727, -7.784), (1.243, 0.6416, -6.609), (1.339, 0.05221, -3.588), (1.252, 0.4868, -5.461), (1.234, 0.6968, -7.401), (1.241, -0.04158, 0.8771), (1.057, -0.05886, -0.4263), (3.88, 0.1113, 0.9422), (1.253, 0.06444, -1.958), (1.164, 0.08205, -1.428), (1.326, 0.1002, -2.696), (1.266, 0.7055, -6.606), (1.377, 0.1582, -3.574), (1.275, 0.5581, -5.453), (1.253, 0.7474, -7.402), (1.072, 0.04464, -0.4303), (1.516, 0.1529, 1.746), (1.097, 0.009451, 0.2017), (2.738, 0.1767, 1.214), (3.274, 0.1499, 1.018), (1.384, 0.2749, -4.233), (1.293, 0.4175, -4.834), (1.298, 0.6774, -6.042), (1.242, 0.7711, -7.787), (1.242, 0.05178, 0.8762), (3.872, 0.1741, 0.9221), (1.547, -0.1232, 1.983), (0.81, -0.6011, 1.771), (2.816, -0.05236, 1.408), (2.216, -0.1742, 1.569), (3.308, -0.1032, 1.171), (0.405, -0.7117, 1.792), (3.94, -0.01328, 1.052), (1.668, -0.1097, 2.392), (0.8762, -0.5273, 2.042), (2.936, -0.05431, 1.669), (2.364, -0.1586, 1.955), (3.443, -0.08871, 1.476), (0.0, -0.7156, 2.068), (0.4381, -0.6214, 2.055), (4.045, -0.0009735, 1.264), (4.634, 0.1073, 1.158), (4.631, 0.4323, 1.124), (4.636, 0.275, 1.145), (4.634, 0.3806, 1.13), (4.637, 0.2277, 1.148), (4.635, 0.1701, 1.152), (4.635, 0.3309, 1.137), (4.566, 0.4623, 0.9971), (4.611, 0.4647, 1.084), (4.521, 0.4285, 0.9127), (4.546, 0.462, 0.9437), (4.51, 0.2536, 0.9133), (4.529, 0.3776, 0.9233), (4.533, 0.3156, 0.935), (4.519, 0.1853, 0.923), (4.564, 0.04841, 1.016), (4.509, 0.1112, 0.9251), (4.507, 0.2233, 0.913), (4.532, 0.06504, 0.9561), (4.584, 0.03297, 1.074), (0.0, 0.002418, 3.447), (0.1432, 0.01777, 3.489), (0.0, -0.3118, 3.322), (0.1865, -0.2907, 3.396), (0.0, 0.11, 5.286), (0.0, 0.4494, 5.228), (0.0, -0.2242, 5.232), (0.2017, 0.1143, 5.247), (0.1911, 0.444, 5.192), (0.1911, -0.2133, 5.197), (0.707, 0.08956, 4.398), (0.6753, 0.4149, 4.404), (0.6816, 0.1094, 4.818), (0.6526, -0.2425, 4.395), (0.6408, 0.09505, 4.129), (0.6282, 0.3814, 4.169), (0.6357, 0.4364, 4.796), (0.6337, -0.2174, 4.803), (0.6034, -0.2273, 4.12), (0.0, -0.7158, 4.262), (0.1985, -0.6726, 4.28), (0.0, -0.6742, 4.824), (0.0, -0.7218, 3.926), (0.1898, -0.677, 3.955), (0.1883, -0.6414, 4.808), (0.0, 0.8746, 4.396), (0.2, 0.8422, 4.402), (0.0, 0.7977, 4.153), (0.0, 0.8716, 4.82), (0.1901, 0.8408, 4.803), (0.1877, 0.7684, 4.165), (0.4532, 0.3637, 3.848), (0.4139, 0.1664, 3.676), (0.4936, -0.2041, 3.75), (0.1256, 0.6061, 3.838), (0.0, 0.6265, 3.836), (0.499, 0.6206, 4.184), (0.5312, 0.6779, 4.407), (0.5004, 0.6873, 4.772), (0.1806, -0.5583, 3.437), (0.0, -0.5939, 3.392), (0.4957, -0.4905, 4.059), (0.5252, -0.5091, 4.351), (0.5003, -0.4754, 4.779), (0.503, 0.4291, 5.025), (0.5358, 0.123, 5.064), (0.503, -0.1871, 5.032), (0.1771, 0.7018, 5.037), (0.0, 0.7216, 5.061), (0.1771, -0.479, 5.044), (0.0, -0.5014, 5.068), (0.3496, 0.5306, 3.851), (0.4414, -0.4231, 3.692), (0.4378, 0.6298, 4.953), (0.4378, -0.3983, 4.962), (0.4551, 0.313, 3.389), (0.0, 0.5855, 5.144), (0.4345, 0.4874, 3.479), (0.3765, 0.5706, 3.535), (0.1629, 0.6897, 3.533), (0.1964, 0.2791, 5.22), (0.0, 0.7236, 3.509), (0.6912, 0.2522, 4.401), (0.0, 0.02395, 3.263), (0.1174, 0.05775, 3.269), (0.7138, 0.09656, 4.629), (0.6712, 0.4315, 4.618), (0.6594, -0.2358, 4.623), (0.0, -0.7206, 4.59), (0.1904, -0.6834, 4.59), (0.1976, 0.8629, 4.621), (0.0, 0.8995, 4.627), (0.5251, 0.6958, 4.609), (0.52, -0.508, 4.603), (0.3077, 0.1085, 3.593), (0.3821, -0.2425, 3.589), (0.3902, 0.4353, 5.101), (0.4142, 0.1196, 5.147), (0.3902, -0.1977, 5.106), (0.4067, -0.5811, 4.32), (0.3855, -0.5736, 4.014), (0.3868, -0.551, 4.79), (0.4107, 0.7527, 4.406), (0.3882, 0.7571, 4.784), (0.3857, 0.6879, 4.177), (0.266, 0.5639, 3.845), (0.3518, -0.4827, 3.575), (0.3474, 0.6613, 4.989), (0.3474, -0.4336, 4.997), (0.2901, 0.6445, 3.55), (0.0, 0.2797, 5.257), (0.3128, 0.2071, 3.335), (0.3982, -0.5873, 4.596), (0.406, 0.7711, 4.613), (0.6345, 0.2382, 4.149), (0.6587, 0.2729, 4.807), (0.4335, 0.265, 3.762), (0.5194, 0.276, 5.045), (0.4448, 0.4002, 3.434), (0.1841, 0.5729, 5.114), (0.6925, 0.264, 4.623), (0.4022, 0.2775, 5.124), (0.6033, 0.5464, 4.405), (0.5636, 0.501, 4.176), (0.568, 0.5618, 4.784), (0.4014, 0.4471, 3.85), (0.4704, 0.5294, 4.989), (0.4055, 0.529, 3.507), (0.5982, 0.5637, 4.613), (0.3688, 0.5483, 5.045), (1.513, 0.5899, 2.81), (1.518, 0.4711, 2.822), (0.0, -0.2298, 2.726), (1.531, -0.007612, 2.776), (1.493, 0.7143, 2.781), (0.0, 1.325, 2.786), (0.7059, -0.09231, 2.763), (0.6774, 1.014, 2.754), (0.3488, 1.166, 2.762), (0.331, -0.1954, 2.741), (1.518, 0.3536, 2.836), (1.526, 0.1207, 2.816), (1.523, 0.2315, 2.834), (0.3254, -0.6312, -0.9519), (0.2958, 0.9685, -1.006), (0.6573, -0.5494, -0.9629), (0.0, 0.9978, -1.021), (1.042, -0.2589, -0.935), (0.0, -0.6847, -0.9155), (0.6734, 0.8431, -0.9535), (1.022, 0.5651, -0.9195), (1.143, 0.1707, -0.9273), (1.063, 0.4336, -0.9221), (1.103, 0.3022, -0.9247), (1.092, -0.04406, -0.9312), (1.118, 0.06334, -0.9292), (2.128, 0.1421, 1.351), (1.037, 1.007, -8.002), (1.167, 0.953, -7.995), (1.219, 0.8126, -7.985), (1.168, 0.6751, -7.975), (1.065, 0.6188, -7.971), (0.8911, 0.6817, -7.983), (0.8503, 0.8167, -7.993), (0.906, 0.9559, -8.001), (0.966, 0.6308, -7.976), (1.184, 0.9062, -7.992), (1.202, 0.8594, -7.988), (1.194, 0.7439, -7.98), (1.206, 0.7782, -7.982)], [], [(376, 124, 377, 378), (170, 126, 2, 112), (167, 99, 50, 141), (111, 112, 2, 29), (47, 32, 5, 28), (207, 132, 380, 368), (131, 129, 11, 13), (105, 106, 11, 3), (262, 255, 134, 132), (106, 107, 13, 11), (37, 39, 12, 8), (163, 91, 61, 147), (182, 130, 136, 205), (107, 108, 17, 13), (39, 41, 16, 12), (135, 133, 17, 21), (136, 138, 255, 262), (108, 109, 21, 17), (41, 43, 20, 16), (80, 83, 56, 54), (109, 110, 25, 21), (43, 45, 24, 20), (139, 137, 25, 29), (503, 506, 20, 24), (110, 111, 29, 25), (45, 47, 28, 24), (72, 75, 51, 52), (125, 140, 33, 1), (30, 1, 33, 46), (118, 104, 32, 47), (0, 9, 36, 35), (9, 14, 38, 36), (113, 114, 39, 37), (14, 18, 40, 38), (114, 115, 41, 39), (18, 22, 42, 40), (115, 116, 43, 41), (22, 26, 44, 42), (116, 117, 45, 43), (26, 30, 46, 44), (117, 118, 47, 45), (143, 142, 49, 53), (145, 144, 54, 56), (147, 146, 58, 60), (141, 148, 62, 48), (159, 80, 54, 144), (86, 84, 55, 57), (92, 88, 60, 58), (165, 92, 58, 146), (155, 77, 49, 142), (157, 72, 52, 143), (91, 94, 59, 61), (77, 78, 53, 49), (169, 103, 62, 148), (161, 86, 57, 145), (99, 100, 63, 50), (103, 96, 48, 62), (132, 134, 379, 380), (172, 123, 67, 152), (149, 64, 68, 150), (121, 120, 66, 34), (173, 121, 34, 151), (151, 152, 67, 71), (70, 37, 8, 4), (171, 153, 35, 105), (119, 113, 37, 70), (0, 35, 68, 64), (123, 122, 71, 67), (70, 4, 65, 69), (10, 7, 74, 73), (73, 74, 75, 72), (127, 3, 76, 154), (154, 76, 77, 155), (129, 10, 73, 156), (156, 73, 72, 157), (3, 11, 79, 76), (76, 79, 78, 77), (13, 17, 82, 81), (81, 82, 83, 80), (131, 13, 81, 158), (158, 81, 80, 159), (19, 15, 85, 87), (87, 85, 84, 86), (133, 19, 87, 160), (160, 87, 86, 161), (137, 27, 90, 162), (162, 90, 91, 163), (21, 25, 89, 93), (93, 89, 88, 92), (135, 21, 93, 164), (164, 93, 92, 165), (27, 23, 95, 90), (90, 95, 94, 91), (126, 6, 98, 166), (166, 98, 99, 167), (139, 29, 102, 168), (168, 102, 103, 169), (6, 31, 101, 98), (98, 101, 100, 99), (29, 2, 97, 102), (102, 97, 96, 103), (140, 170, 112, 33), (46, 33, 112, 111), (35, 36, 106, 105), (36, 38, 107, 106), (38, 40, 108, 107), (40, 42, 109, 108), (42, 44, 110, 109), (44, 46, 111, 110), (31, 6, 104, 118), (10, 15, 114, 113), (15, 19, 115, 114), (19, 23, 116, 115), (23, 27, 117, 116), (27, 31, 118, 117), (127, 171, 105, 3), (7, 10, 113, 119), (150, 68, 123, 172), (70, 69, 120, 121), (153, 70, 121, 173), (68, 35, 122, 123), (253, 376, 378, 254), (104, 6, 126, 170), (96, 167, 141, 48), (258, 390, 388, 256), (15, 10, 129, 131), (200, 262, 132, 207), (88, 163, 147, 60), (217, 182, 205, 398), (23, 19, 133, 135), (205, 136, 262, 200), (31, 27, 137, 139), (5, 32, 140, 125), (52, 51, 142, 143), (57, 55, 144, 145), (61, 59, 146, 147), (50, 63, 148, 141), (84, 159, 144, 55), (94, 165, 146, 59), (75, 155, 142, 51), (78, 157, 143, 53), (100, 169, 148, 63), (83, 161, 145, 56), (390, 389, 387, 388), (120, 172, 152, 66), (65, 149, 150, 69), (122, 173, 151, 71), (34, 66, 152, 151), (119, 70, 153, 171), (7, 127, 154, 74), (74, 154, 155, 75), (11, 129, 156, 79), (79, 156, 157, 78), (15, 131, 158, 85), (85, 158, 159, 84), (17, 133, 160, 82), (82, 160, 161, 83), (25, 137, 162, 89), (89, 162, 163, 88), (23, 135, 164, 95), (95, 164, 165, 94), (2, 126, 166, 97), (97, 166, 167, 96), (31, 139, 168, 101), (101, 168, 169, 100), (32, 104, 170, 140), (7, 119, 171, 127), (69, 150, 172, 120), (35, 153, 173, 122), (648, 643, 365, 362), (190, 174, 359, 363), (245, 246, 234, 239), (652, 413, 246, 650), (191, 354, 357, 224), (354, 351, 179, 193), (414, 442, 443, 415), (415, 443, 358, 250), (493, 492, 183, 195), (442, 352, 178, 416), (356, 353, 180, 229), (636, 633, 187, 197), (464, 483, 475, 449), (400, 395, 184, 230), (630, 634, 186, 124), (638, 635, 188, 231), (643, 242, 247, 645), (244, 245, 239, 240), (645, 247, 249, 647), (176, 353, 356, 228), (357, 354, 193, 225), (448, 464, 351, 175), (498, 493, 195, 226), (352, 355, 192, 178), (639, 636, 197, 227), (217, 396, 194, 182), (124, 186, 196, 377), (634, 637, 196, 186), (250, 358, 483, 476), (501, 503, 24, 28), (398, 205, 200, 397), (488, 206, 202, 487), (389, 204, 201, 387), (420, 203, 199, 418), (485, 179, 206, 488), (382, 183, 204, 389), (416, 178, 203, 420), (405, 213, 220, 403), (397, 200, 207, 399), (487, 202, 208, 489), (387, 201, 210, 391), (418, 199, 209, 422), (486, 485, 212, 215), (213, 216, 396, 217), (408, 406, 214, 232), (490, 486, 215, 233), (405, 407, 216, 213), (504, 505, 8, 12), (403, 220, 218, 402), (495, 221, 219, 494), (492, 212, 221, 495), (128, 252, 258, 138), (402, 218, 222, 404), (494, 219, 223, 496), (649, 644, 366, 363), (175, 351, 354, 191), (355, 356, 229, 192), (396, 400, 230, 194), (637, 638, 231, 196), (644, 244, 248, 646), (242, 243, 237, 241), (228, 356, 355, 190), (350, 357, 225, 181), (497, 498, 226, 185), (632, 639, 227, 189), (407, 408, 232, 216), (198, 490, 233, 211), (247, 242, 241, 238), (248, 244, 240, 236), (249, 247, 238, 235), (454, 249, 235, 453), (655, 651, 367, 474), (654, 454, 468, 655), (650, 649, 363, 359), (483, 358, 251, 475), (642, 640, 253, 383), (383, 253, 254, 385), (640, 631, 376, 253), (232, 214, 395, 400), (476, 483, 464, 448), (138, 258, 256, 255), (252, 381, 390, 258), (577, 618, 385, 254), (255, 256, 260, 134), (478, 452, 450, 477), (631, 630, 124, 376), (412, 264, 263, 410), (653, 412, 413, 652), (315, 241, 237, 316), (267, 329, 436, 424), (268, 328, 461, 455), (269, 327, 328, 268), (270, 326, 331, 320), (271, 325, 326, 270), (272, 323, 325, 271), (265, 272, 240, 239), (320, 331, 327, 269), (265, 324, 323, 272), (323, 324, 273, 280), (280, 273, 281, 288), (325, 323, 280, 279), (326, 325, 279, 278), (331, 326, 278, 319), (328, 327, 277, 276), (461, 328, 276, 456), (436, 329, 275, 427), (324, 330, 274, 273), (332, 333, 289, 296), (279, 280, 288, 287), (278, 279, 287, 286), (319, 278, 286, 318), (276, 277, 285, 284), (456, 276, 284, 457), (427, 275, 283, 429), (273, 274, 282, 281), (342, 341, 297, 304), (334, 332, 296, 295), (335, 334, 295, 294), (340, 335, 294, 317), (337, 336, 293, 292), (462, 337, 292, 458), (438, 338, 291, 431), (333, 339, 290, 289), (343, 342, 304, 303), (344, 343, 303, 302), (349, 344, 302, 322), (346, 345, 301, 300), (463, 346, 300, 459), (440, 347, 299, 433), (341, 348, 298, 297), (296, 289, 306, 305), (295, 296, 305, 307), (294, 295, 307, 308), (317, 294, 308, 321), (292, 293, 309, 310), (458, 292, 310, 460), (431, 291, 311, 434), (289, 290, 312, 306), (240, 313, 314, 236), (313, 315, 316, 314), (271, 270, 315, 313), (272, 271, 313, 240), (425, 266, 234, 411), (469, 267, 263, 467), (269, 268, 235, 238), (277, 319, 318, 285), (266, 265, 239, 234), (327, 331, 319, 277), (425, 437, 330, 266), (336, 340, 317, 293), (345, 349, 322, 301), (293, 317, 321, 309), (320, 269, 238, 241), (270, 320, 241, 315), (288, 281, 333, 332), (287, 288, 332, 334), (286, 287, 334, 335), (318, 286, 335, 340), (284, 285, 336, 337), (457, 284, 337, 462), (429, 283, 338, 438), (281, 282, 339, 333), (285, 318, 340, 336), (305, 306, 341, 342), (307, 305, 342, 343), (308, 307, 343, 344), (321, 308, 344, 349), (310, 309, 345, 346), (460, 310, 346, 463), (434, 311, 347, 440), (306, 312, 348, 341), (309, 321, 349, 345), (250, 476, 474, 367), (476, 448, 465, 474), (228, 190, 363, 366), (175, 191, 364, 360), (191, 224, 365, 364), (176, 228, 366, 361), (174, 414, 445, 359), (414, 415, 444, 445), (399, 207, 368, 401), (489, 208, 369, 491), (391, 210, 371, 393), (422, 209, 370, 446), (404, 222, 372, 409), (496, 223, 373, 499), (134, 260, 374, 379), (478, 261, 375, 484), (381, 382, 389, 390), (213, 217, 398, 220), (256, 388, 392, 260), (388, 387, 391, 392), (502, 504, 12, 16), (633, 641, 384, 187), (641, 642, 383, 384), (187, 384, 386, 197), (384, 383, 385, 386), (260, 392, 394, 374), (392, 391, 393, 394), (505, 500, 4, 8), (506, 502, 16, 20), (509, 510, 1, 30), (178, 192, 407, 405), (220, 398, 397, 218), (178, 405, 403, 203), (218, 397, 399, 222), (216, 232, 400, 396), (222, 399, 401, 372), (229, 180, 406, 408), (508, 501, 28, 5), (507, 508, 5, 125), (203, 403, 402, 199), (199, 402, 404, 209), (192, 229, 408, 407), (209, 404, 409, 370), (174, 352, 442, 414), (510, 507, 125, 1), (358, 443, 417, 251), (443, 442, 416, 417), (259, 421, 419, 257), (421, 420, 418, 419), (257, 419, 423, 261), (419, 418, 422, 423), (246, 413, 411, 234), (413, 412, 410, 411), (651, 264, 412, 653), (647, 249, 454, 654), (424, 436, 437, 425), (455, 461, 471, 469), (330, 437, 426, 274), (437, 436, 427, 426), (274, 426, 428, 282), (426, 427, 429, 428), (339, 439, 430, 290), (439, 438, 431, 430), (348, 441, 432, 298), (441, 440, 433, 432), (290, 430, 435, 312), (430, 431, 434, 435), (267, 424, 410, 263), (424, 425, 411, 410), (282, 428, 439, 339), (428, 429, 438, 439), (312, 435, 441, 348), (435, 434, 440, 441), (415, 250, 367, 444), (448, 175, 360, 465), (261, 423, 447, 375), (423, 422, 446, 447), (468, 454, 453, 467), (512, 509, 30, 26), (511, 513, 22, 18), (513, 512, 26, 22), (224, 357, 350, 177), (351, 464, 449, 179), (206, 451, 450, 202), (202, 450, 452, 208), (469, 471, 329, 267), (471, 461, 456, 479), (479, 456, 457, 480), (472, 462, 458, 481), (473, 463, 459, 482), (481, 458, 460, 470), (268, 455, 453, 235), (480, 457, 462, 472), (470, 460, 463, 473), (208, 452, 466, 369), (233, 215, 493, 498), (183, 492, 495, 204), (221, 488, 487, 219), (261, 478, 477, 257), (455, 469, 467, 453), (452, 478, 484, 466), (264, 468, 467, 263), (329, 471, 479, 275), (275, 479, 480, 283), (338, 472, 481, 291), (347, 473, 482, 299), (291, 481, 470, 311), (283, 480, 472, 338), (311, 470, 473, 347), (224, 177, 362, 365), (516, 514, 9, 0), (517, 511, 18, 14), (514, 517, 14, 9), (219, 487, 489, 223), (193, 179, 485, 486), (225, 193, 486, 490), (181, 225, 490, 198), (223, 489, 491, 373), (215, 212, 492, 493), (518, 516, 0, 64), (515, 518, 64, 149), (204, 495, 494, 201), (201, 494, 496, 210), (211, 233, 498, 497), (210, 496, 499, 371), (519, 515, 149, 65), (500, 519, 65, 4), (380, 379, 506, 503), (368, 380, 503, 501), (394, 393, 505, 504), (374, 394, 504, 502), (393, 371, 500, 505), (379, 374, 502, 506), (370, 409, 510, 509), (401, 368, 501, 508), (372, 401, 508, 507), (409, 372, 507, 510), (446, 370, 509, 512), (375, 447, 513, 511), (447, 446, 512, 513), (369, 466, 514, 516), (484, 375, 511, 517), (466, 484, 517, 514), (491, 369, 516, 518), (373, 491, 518, 515), (499, 373, 515, 519), (371, 499, 519, 500), (656, 451, 449, 475), (190, 355, 352, 174), (266, 330, 324, 265), (520, 521, 523, 522), (522, 523, 559, 560), (594, 552, 553, 595), (595, 553, 572, 606), (610, 580, 528, 525), (576, 619, 567, 568), (621, 617, 564, 596), (629, 626, 573, 607), (524, 526, 529, 527), (597, 598, 566, 565), (526, 570, 569, 529), (598, 608, 574, 566), (582, 614, 535, 531), (622, 623, 556, 557), (614, 616, 551, 535), (623, 625, 571, 556), (620, 586, 536, 615), (615, 536, 564, 617), (628, 592, 558, 624), (624, 558, 573, 626), (585, 532, 537, 587), (587, 537, 563, 593), (532, 565, 566, 537), (537, 566, 574, 563), (530, 533, 538, 534), (534, 538, 553, 552), (533, 562, 561, 538), (538, 561, 572, 553), (539, 542, 543, 540), (599, 600, 561, 562), (542, 560, 559, 543), (600, 606, 572, 561), (588, 589, 544, 541), (541, 544, 569, 570), (612, 593, 563, 601), (601, 563, 574, 608), (591, 548, 549, 590), (613, 603, 558, 592), (548, 568, 567, 549), (603, 607, 573, 558), (545, 546, 550, 547), (547, 550, 554, 555), (602, 557, 556, 604), (604, 556, 571, 605), (625, 551, 577, 627), (596, 564, 626, 629), (616, 552, 575, 618), (605, 571, 578, 609), (524, 527, 580, 610), (555, 554, 579, 581), (578, 627, 378, 377), (594, 521, 584, 611), (611, 584, 227, 197), (521, 520, 583, 584), (584, 583, 189, 227), (582, 531, 586, 620), (622, 557, 592, 628), (530, 585, 587, 533), (533, 587, 593, 562), (539, 540, 589, 588), (599, 562, 593, 612), (545, 591, 590, 546), (602, 613, 592, 557), (521, 594, 595, 523), (523, 595, 606, 559), (580, 621, 596, 528), (619, 629, 607, 567), (527, 529, 598, 597), (529, 569, 608, 598), (540, 543, 600, 599), (543, 559, 606, 600), (589, 612, 601, 544), (544, 601, 608, 569), (590, 549, 603, 613), (549, 567, 607, 603), (546, 602, 604, 550), (550, 604, 605, 554), (554, 605, 609, 579), (579, 609, 196, 231), (552, 594, 611, 575), (575, 611, 197, 386), (540, 599, 612, 589), (546, 590, 613, 602), (581, 579, 231, 188), (597, 565, 617, 621), (530, 534, 614, 582), (534, 552, 616, 614), (585, 620, 615, 532), (532, 615, 617, 565), (551, 616, 618, 577), (530, 582, 620, 585), (527, 597, 621, 580), (618, 575, 386, 385), (525, 528, 619, 576), (531, 535, 623, 622), (535, 551, 625, 623), (586, 628, 624, 536), (536, 624, 626, 564), (571, 625, 627, 578), (609, 578, 377, 196), (531, 622, 628, 586), (528, 596, 629, 619), (627, 577, 254, 378), (195, 183, 633, 636), (130, 182, 634, 630), (230, 184, 635, 638), (226, 195, 636, 639), (182, 194, 637, 634), (194, 230, 638, 637), (185, 226, 639, 632), (381, 252, 640, 642), (252, 128, 631, 640), (128, 130, 630, 631), (183, 382, 641, 633), (382, 381, 642, 641), (212, 485, 488, 221), (417, 416, 420, 421), (130, 128, 138, 136), (243, 242, 643, 648), (445, 652, 650, 359), (365, 643, 645, 364), (364, 645, 647, 360), (245, 244, 644, 649), (366, 644, 646, 361), (468, 264, 651, 655), (465, 654, 655, 474), (246, 245, 649, 650), (444, 653, 652, 445), (367, 651, 653, 444), (360, 647, 654, 465), (451, 656, 477, 450), (259, 257, 477, 656), (449, 451, 206, 179), (259, 251, 417, 421), (259, 656, 475, 251), (299, 482, 669, 659), (482, 459, 668, 669), (432, 433, 667, 666), (298, 432, 666, 658), (301, 322, 665, 661), (304, 297, 657, 664), (303, 304, 664, 663), (302, 303, 663, 662), (322, 302, 662, 665), (300, 301, 661, 660), (459, 300, 660, 668), (433, 299, 659, 667), (297, 298, 658, 657), (657, 658, 666, 667, 659, 669, 668, 660, 661, 665, 662, 663, 664)])
me_cube_001.materials.append(mat_material_003)
me_cube_001.use_remesh_preserve_volume = False
me_cube_001.use_remesh_preserve_attributes = False
me_cube_001.use_mirror_vertex_groups = False
me_cube_001.update()
me_cube = bpy.data.meshes.new('Cube')
me_cube.from_pydata([(-1.0, -1.0, -0.9387), (-0.9996, 1.026, -0.9387), (1.0, 1.026, -0.9387), (1.0, -1.0, -0.9387), (-0.9914, -0.9914, 1.243), (-0.9914, 0.9914, 1.243), (0.9914, 0.9914, 1.243), (1.006, -0.9869, 1.253), (-1.024, -1.032, 0.3205), (-1.024, 1.015, 0.3205), (1.024, 1.015, 0.3205), (1.024, -1.032, 0.3205), (-1.004, -4.186, -0.9387), (0.9965, -4.186, -0.9387), (-1.004, -4.186, -0.4153), (0.9965, -4.186, -0.4153), (0.9866, -2.98, -0.125), (0.9782, -1.988, 0.2194), (-0.9782, -1.988, 0.2194), (-0.9866, -2.98, -0.125), (-1.0, -2.003, -0.9387), (-1.0, -2.993, -0.9387), (1.0, -2.003, -0.9387), (1.0, -2.993, -0.9387), (-0.961, -0.9661, 0.8269), (-0.961, 0.9558, 0.8269), (0.961, 0.9558, 0.8269), (0.961, -0.9661, 0.8269), (0.0, 0.9914, 1.243), (0.0004229, 1.026, -0.9387), (0.0, -0.986, 1.238), (0.0, -1.0, -0.9387), (0.0, 1.015, 0.3205), (-0.005452, -1.309, 0.6712), (-0.00351, -4.186, -0.9387), (-0.00351, -4.186, -0.4153), (1.192e-07, -1.976, 0.2199), (1.788e-07, -2.98, -0.125), (1.192e-07, -2.003, -0.9387), (2.384e-07, -2.993, -0.9387), (0.0, 0.9559, 0.827), (0.0, -0.9366, 0.8133), (-1.13, -0.02381, 1.23), (-0.9973, 0.1427, -0.9387), (1.13, -0.02165, 1.243), (1.003, 0.1427, -0.9387), (-1.162, -0.03328, 0.3078), (1.162, -0.03113, 0.3205), (-1.1, -0.02826, 0.8142), (1.1, -0.0261, 0.827), (0.00267, 0.1427, -0.9387), (0.0, -0.021, 1.238), (-1.143, 1.057, -0.3585), (1.154, 1.055, -0.3732), (1.177, -1.009, -0.3285), (-1.166, -1.007, -0.3137), (1.149, -4.231, -0.6814), (-1.145, -4.229, -0.6666), (-1.146, -1.989, -0.3479), (-1.153, -2.985, -0.521), (1.157, -1.991, -0.3628), (1.164, -2.987, -0.5358), (0.000216, 1.074, -0.3737), (-0.00351, -4.248, -0.6818), (-1.3, 0.05822, -0.3616), (1.314, 0.05841, -0.3635), (-1.024, 1.031, -0.9387), (1.026, 1.031, -0.9387), (1.03, -1.002, -0.9387), (1.022, -4.194, -0.9387), (1.026, -2.001, -0.9387), (1.028, -2.992, -0.9387), (0.000388, 1.034, -0.9387), (-0.00351, -4.197, -0.9387), (-1.048, 0.1284, -0.9387), (1.055, 0.1285, -0.9387), (-1.028, -1.001, -0.9387), (-1.027, -4.193, -0.9387), (-1.025, -2.001, -0.9387), (-1.026, -2.992, -0.9387)], [], [(74, 66, 1, 43), (72, 67, 2, 29), (75, 68, 3, 45), (37, 19, 14, 35), (50, 29, 2, 45), (51, 28, 5, 42), (48, 25, 9, 46), (40, 26, 10, 32), (49, 27, 11, 47), (41, 24, 8, 33), (73, 77, 12, 34), (79, 21, 12, 77), (39, 23, 13, 34), (61, 16, 15, 56), (33, 8, 18, 36), (36, 18, 19, 37), (76, 0, 20, 78), (78, 20, 21, 79), (31, 3, 22, 38), (38, 22, 23, 39), (54, 11, 17, 60), (60, 17, 16, 61), (42, 5, 25, 48), (28, 6, 26, 40), (44, 7, 27, 49), (30, 4, 24, 41), (66, 72, 29, 1), (16, 37, 35, 15), (43, 1, 29, 50), (44, 6, 28, 51), (25, 40, 32, 9), (27, 41, 33, 11), (69, 73, 34, 13), (21, 39, 34, 12), (11, 33, 36, 17), (17, 36, 37, 16), (0, 31, 38, 20), (20, 38, 39, 21), (5, 28, 40, 25), (7, 30, 41, 27), (76, 74, 43, 0), (67, 75, 45, 2), (31, 50, 45, 3), (30, 51, 42, 4), (24, 48, 46, 8), (26, 49, 47, 10), (4, 42, 48, 24), (6, 44, 49, 26), (0, 43, 50, 31), (7, 44, 51, 30), (46, 9, 52, 64), (32, 10, 53, 62), (47, 11, 54, 65), (35, 14, 57, 63), (19, 59, 57, 14), (71, 61, 56, 69), (8, 55, 58, 18), (18, 58, 59, 19), (68, 54, 60, 70), (70, 60, 61, 71), (9, 32, 62, 52), (15, 35, 63, 56), (8, 46, 64, 55), (10, 47, 65, 53), (64, 52, 66, 74), (62, 53, 67, 72), (65, 54, 68, 75), (63, 57, 77, 73), (59, 79, 77, 57), (55, 76, 78, 58), (58, 78, 79, 59), (52, 62, 72, 66), (56, 63, 73, 69), (55, 64, 74, 76), (53, 65, 75, 67), (23, 71, 69, 13), (3, 68, 70, 22), (22, 70, 71, 23)])
me_cube.materials.append(mat_material)
me_cube.use_remesh_preserve_volume = False
me_cube.use_remesh_preserve_attributes = False
me_cube.use_mirror_vertex_groups = False
me_cube.update()

# ---- objects
ob_char_pants = bpy.data.objects.new('char_pants', me_cube_003)
ob_char_shirt = bpy.data.objects.new('char_shirt', me_cube_002)
ob_char_torso = bpy.data.objects.new('char_torso', me_cube_001)
ob_char_boots = bpy.data.objects.new('char_boots', me_cube)
ob_lamp = bpy.data.objects.new('Lamp', light_lamp)
ob_camera = bpy.data.objects.new('Camera', cam_camera)

# ---- transforms, parenting, visibility, modifiers, constraints
ob_char_pants.location = (0.0, 0.0, 8.895)
ob_char_pants.hide_render = True
ob_char_pants.lineart.crease_threshold = 0.0
_m = ob_char_pants.modifiers.new('Mirror', 'MIRROR')
_m.use_clip = True
_m = ob_char_pants.modifiers.new('Subsurf', 'SUBSURF')
_m.uv_smooth = 'PRESERVE_CORNERS'
_m.quality = 2
_m.show_only_control_edges = False
ob_char_shirt.location = (0.0, 0.0, 8.895)
ob_char_shirt.hide_render = True
ob_char_shirt.lineart.crease_threshold = 0.0
_m = ob_char_shirt.modifiers.new('Mirror', 'MIRROR')
_m.use_clip = True
_m = ob_char_shirt.modifiers.new('Subsurf', 'SUBSURF')
_m.uv_smooth = 'PRESERVE_CORNERS'
_m.quality = 2
_m.show_only_control_edges = False
ob_char_torso.location = (0.0, 0.0, 8.895)
ob_char_torso.hide_render = True
ob_char_torso.lineart.crease_threshold = 0.0
_m = ob_char_torso.modifiers.new('Mirror', 'MIRROR')
_m.use_clip = True
_m = ob_char_torso.modifiers.new('Subsurf', 'SUBSURF')
_m.uv_smooth = 'PRESERVE_CORNERS'
_m.quality = 2
_m.show_only_control_edges = False
ob_char_boots.location = (1.025, 0.7722, 0.6373)
ob_char_boots.rotation_euler = (0.0, -0.0, 0.01241)
ob_char_boots.scale = (0.2618, 0.3421, 0.385)
ob_char_boots.lineart.crease_threshold = 0.0
_m = ob_char_boots.modifiers.new('Mirror', 'MIRROR')
_m.mirror_object = ob_char_torso
_m = ob_char_boots.modifiers.new('Subsurf', 'SUBSURF')
_m.uv_smooth = 'PRESERVE_CORNERS'
_m.quality = 2
_m.show_only_control_edges = False
ob_lamp.location = (4.076, 1.005, 5.904)
ob_lamp.rotation_euler = (0.6503, 0.05522, 1.866)
ob_lamp.lock_rotations_4d = False
ob_lamp.empty_display_type = 'ARROWS'
ob_lamp.color = (0.0, 0.0, 0.0, 0.0)
ob_lamp.lineart.crease_threshold = 0.0
ob_camera.location = (7.481, -6.508, 5.344)
ob_camera.rotation_euler = (1.109, 0.01082, 0.8149)
ob_camera.lock_rotations_4d = False
ob_camera.empty_display_type = 'ARROWS'
ob_camera.color = (0.0, 0.0, 0.0, 0.0)
ob_camera.display_type = 'WIRE'
ob_camera.lineart.crease_threshold = 0.0

# ---- collection membership
col_collection_1.objects.link(ob_char_pants)
col_collection_1.objects.link(ob_char_shirt)
col_collection_1.objects.link(ob_char_torso)
col_collection_1.objects.link(ob_char_boots)
col_collection_11.objects.link(ob_lamp)
col_collection_11.objects.link(ob_camera)

# ---- scene / render settings (as saved in the file)
scene.camera = ob_camera
scene.frame_start = 1; scene.frame_end = 250; scene.frame_set(2)
scene.render.engine = 'BLENDER_EEVEE_NEXT'
scene.render.resolution_percentage = 50
scene.render.dither_intensity = 0.0
scene.cycles.use_denoising = False
scene.cycles.samples = 10
scene.cycles.sampling_pattern = 'TABULATED_SOBOL'
scene.cycles.light_sampling_threshold = 0.0
scene.cycles.use_adaptive_sampling = False
scene.cycles.use_light_tree = False
scene.cycles.blur_glossy = 0.0
scene.cycles.pixel_filter_type = 'GAUSSIAN'
scene.cycles.sample_clamp_indirect = 0.0
scene.view_settings.view_transform = 'Standard'
bpy.context.view_layer.update()
